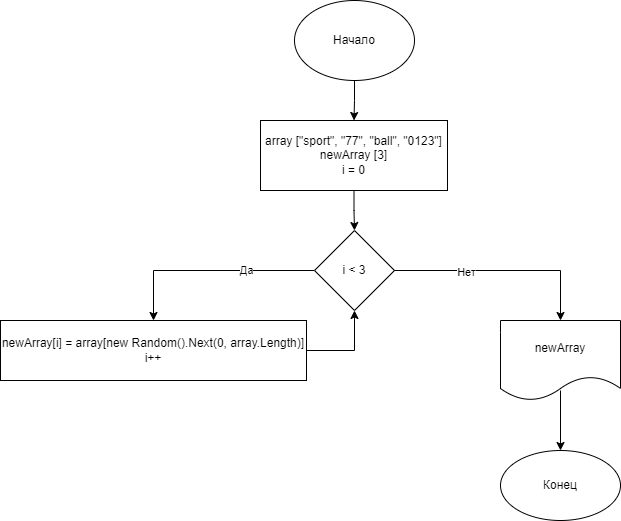

The diagram above was exported from draw.io. Its source (the exported page's mxGraphModel, read from the mxfile embedded in the PNG):
<mxGraphModel dx="1054" dy="609" grid="1" gridSize="10" guides="1" tooltips="1" connect="1" arrows="1" fold="1" page="1" pageScale="1" pageWidth="827" pageHeight="1169" math="0" shadow="0">
  <root>
    <mxCell id="0" />
    <mxCell id="1" parent="0" />
    <mxCell id="HzjTWqGE_k7gcvBz9XhI-3" style="edgeStyle=orthogonalEdgeStyle;rounded=0;orthogonalLoop=1;jettySize=auto;html=1;exitX=0.5;exitY=1;exitDx=0;exitDy=0;entryX=0.5;entryY=0;entryDx=0;entryDy=0;" parent="1" source="HzjTWqGE_k7gcvBz9XhI-1" target="HzjTWqGE_k7gcvBz9XhI-2" edge="1">
      <mxGeometry relative="1" as="geometry" />
    </mxCell>
    <mxCell id="HzjTWqGE_k7gcvBz9XhI-1" value="Начало" style="ellipse;whiteSpace=wrap;html=1;" parent="1" vertex="1">
      <mxGeometry x="354" y="50" width="120" height="80" as="geometry" />
    </mxCell>
    <mxCell id="HzjTWqGE_k7gcvBz9XhI-5" value="" style="edgeStyle=orthogonalEdgeStyle;rounded=0;orthogonalLoop=1;jettySize=auto;html=1;" parent="1" source="HzjTWqGE_k7gcvBz9XhI-2" target="HzjTWqGE_k7gcvBz9XhI-4" edge="1">
      <mxGeometry relative="1" as="geometry" />
    </mxCell>
    <mxCell id="HzjTWqGE_k7gcvBz9XhI-2" value="array [&quot;sport&quot;, &quot;77&quot;, &quot;ball&quot;, &quot;0123&quot;]&lt;br&gt;newArray [3]&lt;br&gt;i = 0" style="rounded=0;whiteSpace=wrap;html=1;" parent="1" vertex="1">
      <mxGeometry x="320" y="170" width="187" height="70" as="geometry" />
    </mxCell>
    <mxCell id="HzjTWqGE_k7gcvBz9XhI-7" value="" style="edgeStyle=orthogonalEdgeStyle;rounded=0;orthogonalLoop=1;jettySize=auto;html=1;" parent="1" source="HzjTWqGE_k7gcvBz9XhI-4" target="HzjTWqGE_k7gcvBz9XhI-6" edge="1">
      <mxGeometry relative="1" as="geometry" />
    </mxCell>
    <mxCell id="HzjTWqGE_k7gcvBz9XhI-14" value="Да" style="edgeLabel;html=1;align=center;verticalAlign=middle;resizable=0;points=[];" parent="HzjTWqGE_k7gcvBz9XhI-7" vertex="1" connectable="0">
      <mxGeometry x="-0.346" y="-1" relative="1" as="geometry">
        <mxPoint as="offset" />
      </mxGeometry>
    </mxCell>
    <mxCell id="HzjTWqGE_k7gcvBz9XhI-4" value="i &amp;lt; 3" style="rhombus;whiteSpace=wrap;html=1;rounded=0;" parent="1" vertex="1">
      <mxGeometry x="374" y="280" width="80" height="80" as="geometry" />
    </mxCell>
    <mxCell id="HzjTWqGE_k7gcvBz9XhI-9" style="edgeStyle=orthogonalEdgeStyle;rounded=0;orthogonalLoop=1;jettySize=auto;html=1;exitX=1;exitY=0.5;exitDx=0;exitDy=0;entryX=0.5;entryY=0;entryDx=0;entryDy=0;" parent="1" source="HzjTWqGE_k7gcvBz9XhI-4" target="HzjTWqGE_k7gcvBz9XhI-8" edge="1">
      <mxGeometry relative="1" as="geometry" />
    </mxCell>
    <mxCell id="HzjTWqGE_k7gcvBz9XhI-15" value="Нет" style="edgeLabel;html=1;align=center;verticalAlign=middle;resizable=0;points=[];" parent="HzjTWqGE_k7gcvBz9XhI-9" vertex="1" connectable="0">
      <mxGeometry x="-0.3426" y="-1" relative="1" as="geometry">
        <mxPoint as="offset" />
      </mxGeometry>
    </mxCell>
    <mxCell id="HzjTWqGE_k7gcvBz9XhI-13" style="edgeStyle=orthogonalEdgeStyle;rounded=0;orthogonalLoop=1;jettySize=auto;html=1;entryX=0.5;entryY=1;entryDx=0;entryDy=0;" parent="1" source="HzjTWqGE_k7gcvBz9XhI-6" target="HzjTWqGE_k7gcvBz9XhI-4" edge="1">
      <mxGeometry relative="1" as="geometry" />
    </mxCell>
    <mxCell id="HzjTWqGE_k7gcvBz9XhI-6" value="newArray[i] =&amp;nbsp;array[new Random().Next(0, array.Length)]&lt;br&gt;i++" style="whiteSpace=wrap;html=1;rounded=0;" parent="1" vertex="1">
      <mxGeometry x="60" y="370" width="306" height="60" as="geometry" />
    </mxCell>
    <mxCell id="HzjTWqGE_k7gcvBz9XhI-12" value="" style="edgeStyle=orthogonalEdgeStyle;rounded=0;orthogonalLoop=1;jettySize=auto;html=1;exitX=0.5;exitY=0.875;exitDx=0;exitDy=0;exitPerimeter=0;" parent="1" source="HzjTWqGE_k7gcvBz9XhI-8" target="HzjTWqGE_k7gcvBz9XhI-10" edge="1">
      <mxGeometry relative="1" as="geometry" />
    </mxCell>
    <mxCell id="HzjTWqGE_k7gcvBz9XhI-8" value="newArray" style="shape=document;whiteSpace=wrap;html=1;boundedLbl=1;" parent="1" vertex="1">
      <mxGeometry x="560" y="370" width="120" height="80" as="geometry" />
    </mxCell>
    <mxCell id="HzjTWqGE_k7gcvBz9XhI-10" value="Конец" style="ellipse;whiteSpace=wrap;html=1;" parent="1" vertex="1">
      <mxGeometry x="560" y="500" width="120" height="70" as="geometry" />
    </mxCell>
  </root>
</mxGraphModel>